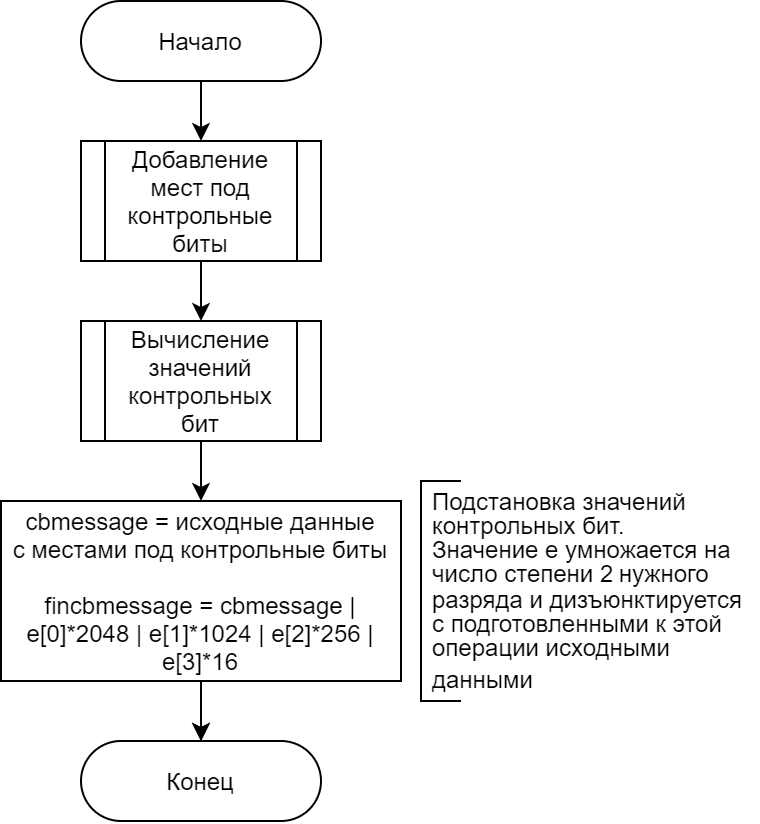

The diagram above was exported from draw.io. Its source (the exported page's mxGraphModel, read from the mxfile embedded in the PNG):
<mxGraphModel dx="652" dy="605" grid="1" gridSize="10" guides="1" tooltips="1" connect="1" arrows="1" fold="1" page="1" pageScale="1" pageWidth="850" pageHeight="1100" math="0" shadow="0">
  <root>
    <mxCell id="MBw9BGApzNJmDXMxwcN0-0" />
    <mxCell id="MBw9BGApzNJmDXMxwcN0-1" parent="MBw9BGApzNJmDXMxwcN0-0" />
    <mxCell id="WwSfld6VhXwxaeOusg36-0" style="edgeStyle=orthogonalEdgeStyle;rounded=0;orthogonalLoop=1;jettySize=auto;html=1;exitX=0.5;exitY=1;exitDx=0;exitDy=0;entryX=0.5;entryY=0;entryDx=0;entryDy=0;" edge="1" parent="MBw9BGApzNJmDXMxwcN0-1" source="WwSfld6VhXwxaeOusg36-1" target="WwSfld6VhXwxaeOusg36-7">
      <mxGeometry relative="1" as="geometry" />
    </mxCell>
    <mxCell id="WwSfld6VhXwxaeOusg36-1" value="Начало" style="rounded=1;whiteSpace=wrap;html=1;arcSize=50;" vertex="1" parent="MBw9BGApzNJmDXMxwcN0-1">
      <mxGeometry x="40" y="50" width="120" height="40" as="geometry" />
    </mxCell>
    <mxCell id="WwSfld6VhXwxaeOusg36-2" style="edgeStyle=orthogonalEdgeStyle;rounded=0;orthogonalLoop=1;jettySize=auto;html=1;exitX=0.5;exitY=1;exitDx=0;exitDy=0;entryX=0.5;entryY=0;entryDx=0;entryDy=0;" edge="1" parent="MBw9BGApzNJmDXMxwcN0-1" source="WwSfld6VhXwxaeOusg36-3" target="UpBf9YS7Igv17o2ko_Sv-0">
      <mxGeometry relative="1" as="geometry">
        <mxPoint x="100" y="300" as="targetPoint" />
      </mxGeometry>
    </mxCell>
    <mxCell id="WwSfld6VhXwxaeOusg36-3" value="Вычисление значений контрольных бит" style="shape=process;whiteSpace=wrap;html=1;backgroundOutline=1;" vertex="1" parent="MBw9BGApzNJmDXMxwcN0-1">
      <mxGeometry x="40" y="210" width="120" height="60" as="geometry" />
    </mxCell>
    <mxCell id="WwSfld6VhXwxaeOusg36-4" style="edgeStyle=orthogonalEdgeStyle;rounded=0;orthogonalLoop=1;jettySize=auto;html=1;exitX=0.5;exitY=1;exitDx=0;exitDy=0;entryX=0.5;entryY=0;entryDx=0;entryDy=0;" edge="1" parent="MBw9BGApzNJmDXMxwcN0-1" target="WwSfld6VhXwxaeOusg36-10">
      <mxGeometry relative="1" as="geometry">
        <mxPoint x="100" y="360" as="sourcePoint" />
      </mxGeometry>
    </mxCell>
    <mxCell id="WwSfld6VhXwxaeOusg36-6" style="edgeStyle=orthogonalEdgeStyle;rounded=0;orthogonalLoop=1;jettySize=auto;html=1;entryX=0.5;entryY=0;entryDx=0;entryDy=0;" edge="1" parent="MBw9BGApzNJmDXMxwcN0-1" source="WwSfld6VhXwxaeOusg36-7" target="WwSfld6VhXwxaeOusg36-3">
      <mxGeometry relative="1" as="geometry" />
    </mxCell>
    <mxCell id="WwSfld6VhXwxaeOusg36-7" value="Добавление мест под контрольные биты" style="shape=process;whiteSpace=wrap;html=1;backgroundOutline=1;" vertex="1" parent="MBw9BGApzNJmDXMxwcN0-1">
      <mxGeometry x="40" y="120" width="120" height="60" as="geometry" />
    </mxCell>
    <mxCell id="WwSfld6VhXwxaeOusg36-10" value="Конец" style="rounded=1;whiteSpace=wrap;html=1;arcSize=50;" vertex="1" parent="MBw9BGApzNJmDXMxwcN0-1">
      <mxGeometry x="40" y="420" width="120" height="40" as="geometry" />
    </mxCell>
    <mxCell id="UpBf9YS7Igv17o2ko_Sv-1" value="" style="edgeStyle=orthogonalEdgeStyle;rounded=0;orthogonalLoop=1;jettySize=auto;html=1;strokeColor=#000000;fontSize=10;exitX=0.5;exitY=1;exitDx=0;exitDy=0;" edge="1" parent="MBw9BGApzNJmDXMxwcN0-1" source="UpBf9YS7Igv17o2ko_Sv-0" target="WwSfld6VhXwxaeOusg36-10">
      <mxGeometry relative="1" as="geometry" />
    </mxCell>
    <mxCell id="UpBf9YS7Igv17o2ko_Sv-0" value="cbmessage = исходные данные&lt;br&gt;с местами под контрольные биты&lt;br&gt;&lt;br&gt;fincbmessage = cbmessage | e[0]*2048 | e[1]*1024 | e[2]*256 | e[3]*16" style="rounded=0;whiteSpace=wrap;html=1;labelBackgroundColor=none;fontSize=12;align=center;" vertex="1" parent="MBw9BGApzNJmDXMxwcN0-1">
      <mxGeometry y="300" width="200" height="90" as="geometry" />
    </mxCell>
    <mxCell id="NGmJPju9CDFEhOTAjLD8-0" value="&lt;p style=&quot;line-height: 100%&quot;&gt;Подстановка значений контрольных бит.&lt;br&gt;Значение e умножается на число степени 2&lt;span style=&quot;font-size: 10px&quot;&gt;&amp;nbsp;&lt;/span&gt;нужного разряда и дизъюнктируется&lt;br&gt;с подготовленными к этой операции исходными данными&amp;nbsp;&lt;sup&gt;&lt;br&gt;&lt;/sup&gt;&lt;/p&gt;" style="text;html=1;strokeColor=none;fillColor=none;align=left;verticalAlign=middle;whiteSpace=wrap;rounded=0;labelBackgroundColor=none;fontSize=12;" vertex="1" parent="MBw9BGApzNJmDXMxwcN0-1">
      <mxGeometry x="214" y="295" width="164" height="100" as="geometry" />
    </mxCell>
    <mxCell id="NGmJPju9CDFEhOTAjLD8-1" value="" style="endArrow=none;html=1;strokeColor=#000000;fontSize=12;rounded=0;" edge="1" parent="MBw9BGApzNJmDXMxwcN0-1">
      <mxGeometry width="50" height="50" relative="1" as="geometry">
        <mxPoint x="230" y="400" as="sourcePoint" />
        <mxPoint x="230" y="290" as="targetPoint" />
        <Array as="points">
          <mxPoint x="210" y="400" />
          <mxPoint x="210" y="290" />
        </Array>
      </mxGeometry>
    </mxCell>
  </root>
</mxGraphModel>